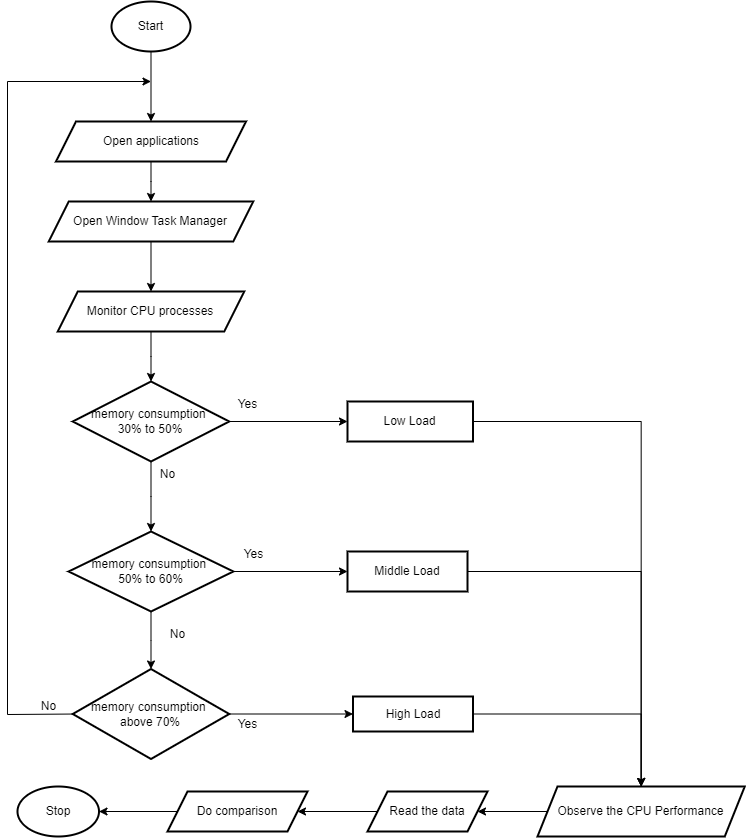

The diagram above was exported from draw.io. Its source (the exported page's mxGraphModel, read from the mxfile embedded in the PNG):
<mxGraphModel dx="1750" dy="1005" grid="1" gridSize="10" guides="1" tooltips="1" connect="1" arrows="1" fold="1" page="1" pageScale="1" pageWidth="827" pageHeight="1169" math="0" shadow="0">
  <root>
    <mxCell id="WIyWlLk6GJQsqaUBKTNV-0" />
    <mxCell id="WIyWlLk6GJQsqaUBKTNV-1" parent="WIyWlLk6GJQsqaUBKTNV-0" />
    <mxCell id="gL_qL4w17FVWe3OOhxZ2-78" value="" style="edgeStyle=orthogonalEdgeStyle;rounded=0;orthogonalLoop=1;jettySize=auto;html=1;" edge="1" parent="WIyWlLk6GJQsqaUBKTNV-1" source="gL_qL4w17FVWe3OOhxZ2-2" target="gL_qL4w17FVWe3OOhxZ2-77">
      <mxGeometry relative="1" as="geometry" />
    </mxCell>
    <mxCell id="gL_qL4w17FVWe3OOhxZ2-2" value="Start" style="strokeWidth=2;html=1;shape=mxgraph.flowchart.start_1;whiteSpace=wrap;" vertex="1" parent="WIyWlLk6GJQsqaUBKTNV-1">
      <mxGeometry x="144" y="60" width="79" height="50" as="geometry" />
    </mxCell>
    <mxCell id="gL_qL4w17FVWe3OOhxZ2-82" value="" style="edgeStyle=orthogonalEdgeStyle;rounded=0;orthogonalLoop=1;jettySize=auto;html=1;" edge="1" parent="WIyWlLk6GJQsqaUBKTNV-1" source="gL_qL4w17FVWe3OOhxZ2-77" target="gL_qL4w17FVWe3OOhxZ2-81">
      <mxGeometry relative="1" as="geometry" />
    </mxCell>
    <mxCell id="gL_qL4w17FVWe3OOhxZ2-77" value="Open applications" style="shape=parallelogram;perimeter=parallelogramPerimeter;whiteSpace=wrap;html=1;fixedSize=1;strokeWidth=2;" vertex="1" parent="WIyWlLk6GJQsqaUBKTNV-1">
      <mxGeometry x="88.5" y="180" width="190" height="40" as="geometry" />
    </mxCell>
    <mxCell id="gL_qL4w17FVWe3OOhxZ2-108" value="" style="edgeStyle=orthogonalEdgeStyle;rounded=0;orthogonalLoop=1;jettySize=auto;html=1;" edge="1" parent="WIyWlLk6GJQsqaUBKTNV-1" source="gL_qL4w17FVWe3OOhxZ2-81" target="gL_qL4w17FVWe3OOhxZ2-107">
      <mxGeometry relative="1" as="geometry" />
    </mxCell>
    <mxCell id="gL_qL4w17FVWe3OOhxZ2-81" value="Open Window Task Manager" style="shape=parallelogram;perimeter=parallelogramPerimeter;whiteSpace=wrap;html=1;fixedSize=1;strokeWidth=2;" vertex="1" parent="WIyWlLk6GJQsqaUBKTNV-1">
      <mxGeometry x="81.25" y="260" width="204.5" height="40" as="geometry" />
    </mxCell>
    <mxCell id="gL_qL4w17FVWe3OOhxZ2-89" value="" style="edgeStyle=orthogonalEdgeStyle;rounded=0;orthogonalLoop=1;jettySize=auto;html=1;" edge="1" parent="WIyWlLk6GJQsqaUBKTNV-1" source="gL_qL4w17FVWe3OOhxZ2-86" target="gL_qL4w17FVWe3OOhxZ2-88">
      <mxGeometry relative="1" as="geometry" />
    </mxCell>
    <mxCell id="gL_qL4w17FVWe3OOhxZ2-96" value="" style="edgeStyle=orthogonalEdgeStyle;rounded=0;orthogonalLoop=1;jettySize=auto;html=1;" edge="1" parent="WIyWlLk6GJQsqaUBKTNV-1" source="gL_qL4w17FVWe3OOhxZ2-86" target="gL_qL4w17FVWe3OOhxZ2-95">
      <mxGeometry relative="1" as="geometry" />
    </mxCell>
    <mxCell id="gL_qL4w17FVWe3OOhxZ2-86" value="memory consumption&amp;nbsp;&lt;div&gt;30% to 50%&lt;/div&gt;" style="rhombus;whiteSpace=wrap;html=1;strokeWidth=2;" vertex="1" parent="WIyWlLk6GJQsqaUBKTNV-1">
      <mxGeometry x="105.25" y="440" width="156.5" height="80" as="geometry" />
    </mxCell>
    <mxCell id="gL_qL4w17FVWe3OOhxZ2-94" value="" style="edgeStyle=orthogonalEdgeStyle;rounded=0;orthogonalLoop=1;jettySize=auto;html=1;" edge="1" parent="WIyWlLk6GJQsqaUBKTNV-1" source="gL_qL4w17FVWe3OOhxZ2-88" target="gL_qL4w17FVWe3OOhxZ2-93">
      <mxGeometry relative="1" as="geometry" />
    </mxCell>
    <mxCell id="gL_qL4w17FVWe3OOhxZ2-88" value="Low Load" style="whiteSpace=wrap;html=1;strokeWidth=2;" vertex="1" parent="WIyWlLk6GJQsqaUBKTNV-1">
      <mxGeometry x="380" y="460" width="125.5" height="40" as="geometry" />
    </mxCell>
    <mxCell id="gL_qL4w17FVWe3OOhxZ2-125" value="" style="edgeStyle=orthogonalEdgeStyle;rounded=0;orthogonalLoop=1;jettySize=auto;html=1;" edge="1" parent="WIyWlLk6GJQsqaUBKTNV-1" source="gL_qL4w17FVWe3OOhxZ2-93" target="gL_qL4w17FVWe3OOhxZ2-124">
      <mxGeometry relative="1" as="geometry" />
    </mxCell>
    <mxCell id="gL_qL4w17FVWe3OOhxZ2-93" value="Observe the CPU Performance" style="shape=parallelogram;perimeter=parallelogramPerimeter;whiteSpace=wrap;html=1;fixedSize=1;strokeWidth=2;" vertex="1" parent="WIyWlLk6GJQsqaUBKTNV-1">
      <mxGeometry x="570" y="845" width="207.25" height="50" as="geometry" />
    </mxCell>
    <mxCell id="gL_qL4w17FVWe3OOhxZ2-98" value="" style="edgeStyle=orthogonalEdgeStyle;rounded=0;orthogonalLoop=1;jettySize=auto;html=1;" edge="1" parent="WIyWlLk6GJQsqaUBKTNV-1" source="gL_qL4w17FVWe3OOhxZ2-95" target="gL_qL4w17FVWe3OOhxZ2-97">
      <mxGeometry relative="1" as="geometry" />
    </mxCell>
    <mxCell id="gL_qL4w17FVWe3OOhxZ2-101" value="" style="edgeStyle=orthogonalEdgeStyle;rounded=0;orthogonalLoop=1;jettySize=auto;html=1;" edge="1" parent="WIyWlLk6GJQsqaUBKTNV-1" source="gL_qL4w17FVWe3OOhxZ2-95" target="gL_qL4w17FVWe3OOhxZ2-100">
      <mxGeometry relative="1" as="geometry" />
    </mxCell>
    <mxCell id="gL_qL4w17FVWe3OOhxZ2-95" value="memory consumption&amp;nbsp;&lt;div&gt;50% to 60%&lt;/div&gt;" style="rhombus;whiteSpace=wrap;html=1;strokeWidth=2;" vertex="1" parent="WIyWlLk6GJQsqaUBKTNV-1">
      <mxGeometry x="101.13" y="590" width="164.75" height="80" as="geometry" />
    </mxCell>
    <mxCell id="gL_qL4w17FVWe3OOhxZ2-99" style="edgeStyle=orthogonalEdgeStyle;rounded=0;orthogonalLoop=1;jettySize=auto;html=1;" edge="1" parent="WIyWlLk6GJQsqaUBKTNV-1" source="gL_qL4w17FVWe3OOhxZ2-97" target="gL_qL4w17FVWe3OOhxZ2-93">
      <mxGeometry relative="1" as="geometry" />
    </mxCell>
    <mxCell id="gL_qL4w17FVWe3OOhxZ2-97" value="Middle Load" style="whiteSpace=wrap;html=1;strokeWidth=2;" vertex="1" parent="WIyWlLk6GJQsqaUBKTNV-1">
      <mxGeometry x="380" y="610" width="120" height="40" as="geometry" />
    </mxCell>
    <mxCell id="gL_qL4w17FVWe3OOhxZ2-103" value="" style="edgeStyle=orthogonalEdgeStyle;rounded=0;orthogonalLoop=1;jettySize=auto;html=1;" edge="1" parent="WIyWlLk6GJQsqaUBKTNV-1" source="gL_qL4w17FVWe3OOhxZ2-100" target="gL_qL4w17FVWe3OOhxZ2-102">
      <mxGeometry relative="1" as="geometry" />
    </mxCell>
    <mxCell id="gL_qL4w17FVWe3OOhxZ2-105" style="edgeStyle=orthogonalEdgeStyle;rounded=0;orthogonalLoop=1;jettySize=auto;html=1;exitX=0;exitY=0.5;exitDx=0;exitDy=0;" edge="1" parent="WIyWlLk6GJQsqaUBKTNV-1" source="gL_qL4w17FVWe3OOhxZ2-100">
      <mxGeometry relative="1" as="geometry">
        <mxPoint x="183.5" y="140" as="targetPoint" />
        <Array as="points">
          <mxPoint x="110" y="773" />
          <mxPoint x="40" y="773" />
          <mxPoint x="40" y="140" />
        </Array>
      </mxGeometry>
    </mxCell>
    <mxCell id="gL_qL4w17FVWe3OOhxZ2-100" value="memory consumption&amp;nbsp;&lt;div&gt;above 70%&lt;/div&gt;" style="rhombus;whiteSpace=wrap;html=1;strokeWidth=2;" vertex="1" parent="WIyWlLk6GJQsqaUBKTNV-1">
      <mxGeometry x="105.25" y="727.5" width="156.5" height="90" as="geometry" />
    </mxCell>
    <mxCell id="gL_qL4w17FVWe3OOhxZ2-104" style="edgeStyle=orthogonalEdgeStyle;rounded=0;orthogonalLoop=1;jettySize=auto;html=1;" edge="1" parent="WIyWlLk6GJQsqaUBKTNV-1" source="gL_qL4w17FVWe3OOhxZ2-102" target="gL_qL4w17FVWe3OOhxZ2-93">
      <mxGeometry relative="1" as="geometry" />
    </mxCell>
    <mxCell id="gL_qL4w17FVWe3OOhxZ2-102" value="High Load" style="whiteSpace=wrap;html=1;strokeWidth=2;" vertex="1" parent="WIyWlLk6GJQsqaUBKTNV-1">
      <mxGeometry x="385.5" y="755" width="120" height="35" as="geometry" />
    </mxCell>
    <mxCell id="gL_qL4w17FVWe3OOhxZ2-109" value="" style="edgeStyle=orthogonalEdgeStyle;rounded=0;orthogonalLoop=1;jettySize=auto;html=1;" edge="1" parent="WIyWlLk6GJQsqaUBKTNV-1" source="gL_qL4w17FVWe3OOhxZ2-107" target="gL_qL4w17FVWe3OOhxZ2-86">
      <mxGeometry relative="1" as="geometry" />
    </mxCell>
    <mxCell id="gL_qL4w17FVWe3OOhxZ2-107" value="Monitor CPU processes" style="shape=parallelogram;perimeter=parallelogramPerimeter;whiteSpace=wrap;html=1;fixedSize=1;strokeWidth=2;" vertex="1" parent="WIyWlLk6GJQsqaUBKTNV-1">
      <mxGeometry x="90.26" y="350" width="186.49" height="40" as="geometry" />
    </mxCell>
    <mxCell id="gL_qL4w17FVWe3OOhxZ2-115" value="" style="edgeStyle=orthogonalEdgeStyle;rounded=0;orthogonalLoop=1;jettySize=auto;html=1;" edge="1" parent="WIyWlLk6GJQsqaUBKTNV-1" source="gL_qL4w17FVWe3OOhxZ2-112" target="gL_qL4w17FVWe3OOhxZ2-114">
      <mxGeometry relative="1" as="geometry" />
    </mxCell>
    <mxCell id="gL_qL4w17FVWe3OOhxZ2-112" value="Do comparison" style="shape=parallelogram;perimeter=parallelogramPerimeter;whiteSpace=wrap;html=1;fixedSize=1;strokeWidth=2;" vertex="1" parent="WIyWlLk6GJQsqaUBKTNV-1">
      <mxGeometry x="200" y="850" width="140" height="40" as="geometry" />
    </mxCell>
    <mxCell id="gL_qL4w17FVWe3OOhxZ2-114" value="Stop" style="ellipse;whiteSpace=wrap;html=1;strokeWidth=2;" vertex="1" parent="WIyWlLk6GJQsqaUBKTNV-1">
      <mxGeometry x="50" y="845" width="81.5" height="50" as="geometry" />
    </mxCell>
    <mxCell id="gL_qL4w17FVWe3OOhxZ2-116" value="Yes" style="text;html=1;align=center;verticalAlign=middle;resizable=0;points=[];autosize=1;strokeColor=none;fillColor=none;" vertex="1" parent="WIyWlLk6GJQsqaUBKTNV-1">
      <mxGeometry x="260" y="448" width="40" height="30" as="geometry" />
    </mxCell>
    <mxCell id="gL_qL4w17FVWe3OOhxZ2-117" value="No" style="text;html=1;align=center;verticalAlign=middle;resizable=0;points=[];autosize=1;strokeColor=none;fillColor=none;" vertex="1" parent="WIyWlLk6GJQsqaUBKTNV-1">
      <mxGeometry x="180" y="518" width="40" height="30" as="geometry" />
    </mxCell>
    <mxCell id="gL_qL4w17FVWe3OOhxZ2-118" value="Yes" style="text;html=1;align=center;verticalAlign=middle;resizable=0;points=[];autosize=1;strokeColor=none;fillColor=none;" vertex="1" parent="WIyWlLk6GJQsqaUBKTNV-1">
      <mxGeometry x="265.88" y="598" width="40" height="30" as="geometry" />
    </mxCell>
    <mxCell id="gL_qL4w17FVWe3OOhxZ2-119" value="Yes" style="text;html=1;align=center;verticalAlign=middle;resizable=0;points=[];autosize=1;strokeColor=none;fillColor=none;" vertex="1" parent="WIyWlLk6GJQsqaUBKTNV-1">
      <mxGeometry x="260" y="768" width="40" height="30" as="geometry" />
    </mxCell>
    <mxCell id="gL_qL4w17FVWe3OOhxZ2-121" value="No" style="text;html=1;align=center;verticalAlign=middle;resizable=0;points=[];autosize=1;strokeColor=none;fillColor=none;" vertex="1" parent="WIyWlLk6GJQsqaUBKTNV-1">
      <mxGeometry x="190" y="678" width="40" height="30" as="geometry" />
    </mxCell>
    <mxCell id="gL_qL4w17FVWe3OOhxZ2-122" value="No" style="text;html=1;align=center;verticalAlign=middle;resizable=0;points=[];autosize=1;strokeColor=none;fillColor=none;" vertex="1" parent="WIyWlLk6GJQsqaUBKTNV-1">
      <mxGeometry x="61.13000000000001" y="750" width="40" height="30" as="geometry" />
    </mxCell>
    <mxCell id="gL_qL4w17FVWe3OOhxZ2-126" value="" style="edgeStyle=orthogonalEdgeStyle;rounded=0;orthogonalLoop=1;jettySize=auto;html=1;" edge="1" parent="WIyWlLk6GJQsqaUBKTNV-1" source="gL_qL4w17FVWe3OOhxZ2-124" target="gL_qL4w17FVWe3OOhxZ2-112">
      <mxGeometry relative="1" as="geometry" />
    </mxCell>
    <mxCell id="gL_qL4w17FVWe3OOhxZ2-124" value="Read the data" style="shape=parallelogram;perimeter=parallelogramPerimeter;whiteSpace=wrap;html=1;fixedSize=1;strokeWidth=2;" vertex="1" parent="WIyWlLk6GJQsqaUBKTNV-1">
      <mxGeometry x="400" y="850" width="120" height="40" as="geometry" />
    </mxCell>
  </root>
</mxGraphModel>